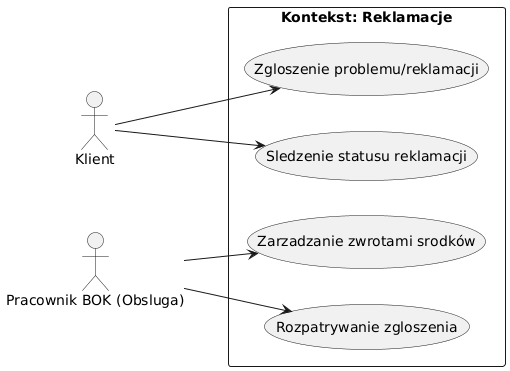

The diagram above was rendered by PlantUML. Its source (embedded in the PNG):
@startuml
left to right direction
skinparam packageStyle rectangle

actor "Klient" as klient
actor "Pracownik BOK (Obsluga)" as support

package "Kontekst: Reklamacje" {
  usecase "Zgloszenie problemu/reklamacji" as UC1
  usecase "Rozpatrywanie zgloszenia" as UC2
  usecase "Sledzenie statusu reklamacji" as UC3
  usecase "Zarzadzanie zwrotami srodków" as UC4
}

klient --> UC1
klient --> UC3

support --> UC2
support --> UC4
@enduml